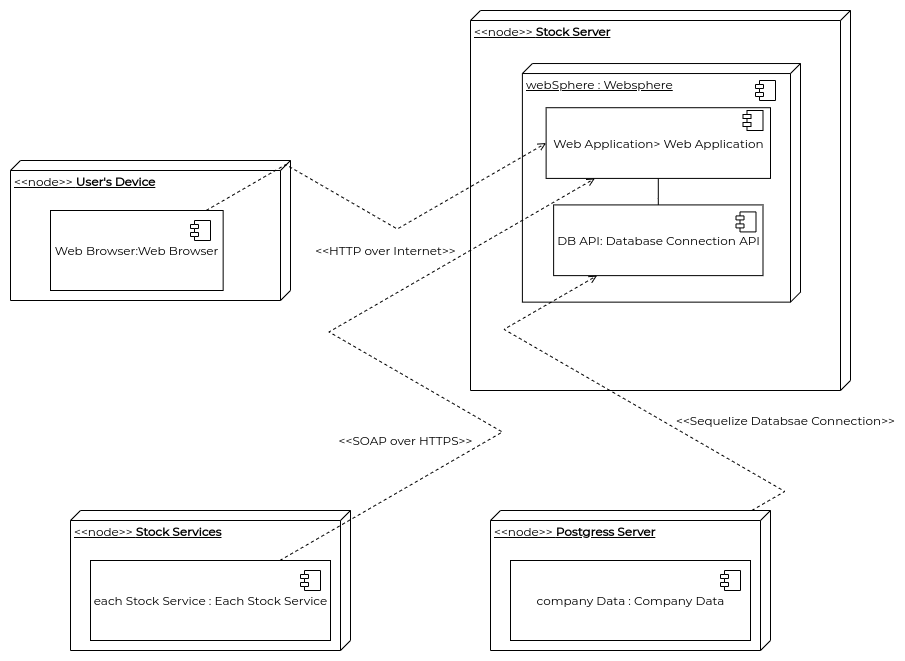

The diagram above was exported from draw.io. Its source (the exported page's mxGraphModel, read from the mxfile embedded in the PNG):
<mxGraphModel dx="2249" dy="807" grid="1" gridSize="10" guides="1" tooltips="1" connect="1" arrows="1" fold="1" page="1" pageScale="1" pageWidth="827" pageHeight="1169" math="0" shadow="0">
  <root>
    <mxCell id="0" />
    <mxCell id="1" parent="0" />
    <mxCell id="6CWjPICpude8t95t_MMp-71" value="" style="group;fontFamily=Montserrat;fontSource=https%3A%2F%2Ffonts.googleapis.com%2Fcss%3Ffamily%3DMontserrat;" parent="1" vertex="1" connectable="0">
      <mxGeometry x="-670" y="210" width="390" height="430" as="geometry" />
    </mxCell>
    <mxCell id="6CWjPICpude8t95t_MMp-16" value="" style="group;fontFamily=Montserrat;fontSource=https%3A%2F%2Ffonts.googleapis.com%2Fcss%3Ffamily%3DMontserrat;" parent="6CWjPICpude8t95t_MMp-71" vertex="1" connectable="0">
      <mxGeometry width="390" height="430" as="geometry" />
    </mxCell>
    <mxCell id="6CWjPICpude8t95t_MMp-4" value="&amp;lt;&amp;lt;node&amp;gt;&amp;gt; &lt;b&gt;User's Device&lt;/b&gt;" style="verticalAlign=top;align=left;spacingTop=8;spacingLeft=2;spacingRight=12;shape=cube;size=10;direction=south;fontStyle=4;html=1;fontFamily=Montserrat;fontSource=https%3A%2F%2Ffonts.googleapis.com%2Fcss%3Ffamily%3DMontserrat;" parent="6CWjPICpude8t95t_MMp-16" vertex="1">
      <mxGeometry x="-80" width="280" height="140" as="geometry" />
    </mxCell>
    <mxCell id="6CWjPICpude8t95t_MMp-11" value="Web Browser:Web Browser" style="html=1;fontFamily=Montserrat;fontSource=https%3A%2F%2Ffonts.googleapis.com%2Fcss%3Ffamily%3DMontserrat;" parent="6CWjPICpude8t95t_MMp-16" vertex="1">
      <mxGeometry x="-40" y="50" width="172.65" height="80" as="geometry" />
    </mxCell>
    <mxCell id="5MXOAi2MpEGGM_tDi3-6-42" value="" style="shape=component;jettyWidth=8;jettyHeight=4;fontFamily=Montserrat;fontSource=https%3A%2F%2Ffonts.googleapis.com%2Fcss%3Ffamily%3DMontserrat;" vertex="1" parent="6CWjPICpude8t95t_MMp-16">
      <mxGeometry x="1" width="20" height="20" relative="1" as="geometry">
        <mxPoint x="-290" y="60" as="offset" />
      </mxGeometry>
    </mxCell>
    <mxCell id="5MXOAi2MpEGGM_tDi3-6-45" value="&amp;lt;&amp;lt;node&amp;gt;&amp;gt; &lt;b&gt;Stock Services&lt;/b&gt;" style="verticalAlign=top;align=left;spacingTop=8;spacingLeft=2;spacingRight=12;shape=cube;size=10;direction=south;fontStyle=4;html=1;fontFamily=Montserrat;fontSource=https%3A%2F%2Ffonts.googleapis.com%2Fcss%3Ffamily%3DMontserrat;" vertex="1" parent="6CWjPICpude8t95t_MMp-16">
      <mxGeometry x="-20" y="350" width="280" height="140" as="geometry" />
    </mxCell>
    <mxCell id="5MXOAi2MpEGGM_tDi3-6-46" value="each Stock Service : Each Stock Service" style="html=1;fontFamily=Montserrat;fontSource=https%3A%2F%2Ffonts.googleapis.com%2Fcss%3Ffamily%3DMontserrat;" vertex="1" parent="6CWjPICpude8t95t_MMp-16">
      <mxGeometry y="400" width="240" height="80" as="geometry" />
    </mxCell>
    <mxCell id="5MXOAi2MpEGGM_tDi3-6-47" value="" style="shape=component;jettyWidth=8;jettyHeight=4;fontFamily=Montserrat;fontSource=https%3A%2F%2Ffonts.googleapis.com%2Fcss%3Ffamily%3DMontserrat;" vertex="1" parent="6CWjPICpude8t95t_MMp-16">
      <mxGeometry x="1" width="20" height="20" relative="1" as="geometry">
        <mxPoint x="-180.00000000000003" y="410" as="offset" />
      </mxGeometry>
    </mxCell>
    <mxCell id="5MXOAi2MpEGGM_tDi3-6-48" value="&amp;lt;&amp;lt;node&amp;gt;&amp;gt; &lt;b&gt;Postgress Server&lt;/b&gt;" style="verticalAlign=top;align=left;spacingTop=8;spacingLeft=2;spacingRight=12;shape=cube;size=10;direction=south;fontStyle=4;html=1;fontFamily=Montserrat;fontSource=https%3A%2F%2Ffonts.googleapis.com%2Fcss%3Ffamily%3DMontserrat;" vertex="1" parent="6CWjPICpude8t95t_MMp-16">
      <mxGeometry x="400" y="350" width="280" height="140" as="geometry" />
    </mxCell>
    <mxCell id="5MXOAi2MpEGGM_tDi3-6-49" value="company Data : Company Data" style="html=1;fontFamily=Montserrat;fontSource=https%3A%2F%2Ffonts.googleapis.com%2Fcss%3Ffamily%3DMontserrat;" vertex="1" parent="6CWjPICpude8t95t_MMp-16">
      <mxGeometry x="420" y="400" width="240" height="80" as="geometry" />
    </mxCell>
    <mxCell id="5MXOAi2MpEGGM_tDi3-6-50" value="" style="shape=component;jettyWidth=8;jettyHeight=4;fontFamily=Montserrat;fontSource=https%3A%2F%2Ffonts.googleapis.com%2Fcss%3Ffamily%3DMontserrat;" vertex="1" parent="6CWjPICpude8t95t_MMp-16">
      <mxGeometry x="1" width="20" height="20" relative="1" as="geometry">
        <mxPoint x="240" y="410" as="offset" />
      </mxGeometry>
    </mxCell>
    <mxCell id="5MXOAi2MpEGGM_tDi3-6-52" value="&amp;lt;&amp;lt;HTTP over Internet&amp;gt;&amp;gt;" style="text;html=1;align=center;verticalAlign=middle;resizable=0;points=[];autosize=1;fontFamily=Montserrat;fontSource=https%3A%2F%2Ffonts.googleapis.com%2Fcss%3Ffamily%3DMontserrat;" vertex="1" parent="6CWjPICpude8t95t_MMp-16">
      <mxGeometry x="220" y="80" width="150" height="20" as="geometry" />
    </mxCell>
    <mxCell id="5MXOAi2MpEGGM_tDi3-6-54" value="&amp;lt;&amp;lt;SOAP over HTTPS&amp;gt;&amp;gt;" style="text;html=1;align=center;verticalAlign=middle;resizable=0;points=[];autosize=1;fontFamily=Montserrat;fontSource=https%3A%2F%2Ffonts.googleapis.com%2Fcss%3Ffamily%3DMontserrat;" vertex="1" parent="6CWjPICpude8t95t_MMp-16">
      <mxGeometry x="240" y="270" width="150" height="20" as="geometry" />
    </mxCell>
    <mxCell id="5MXOAi2MpEGGM_tDi3-6-17" value="" style="group;fontFamily=Montserrat;fontSource=https%3A%2F%2Ffonts.googleapis.com%2Fcss%3Ffamily%3DMontserrat;" vertex="1" connectable="0" parent="1">
      <mxGeometry x="-290" y="60" width="380" height="380" as="geometry" />
    </mxCell>
    <mxCell id="5MXOAi2MpEGGM_tDi3-6-18" value="" style="group;fontFamily=Montserrat;fontSource=https%3A%2F%2Ffonts.googleapis.com%2Fcss%3Ffamily%3DMontserrat;" vertex="1" connectable="0" parent="5MXOAi2MpEGGM_tDi3-6-17">
      <mxGeometry width="380" height="380" as="geometry" />
    </mxCell>
    <mxCell id="5MXOAi2MpEGGM_tDi3-6-19" value="&amp;lt;&amp;lt;node&amp;gt;&amp;gt; &lt;b&gt;Stock Server&lt;/b&gt;" style="verticalAlign=top;align=left;spacingTop=8;spacingLeft=2;spacingRight=12;shape=cube;size=10;direction=south;fontStyle=4;html=1;fontFamily=Montserrat;fontSource=https%3A%2F%2Ffonts.googleapis.com%2Fcss%3Ffamily%3DMontserrat;" vertex="1" parent="5MXOAi2MpEGGM_tDi3-6-18">
      <mxGeometry width="380" height="380" as="geometry" />
    </mxCell>
    <mxCell id="5MXOAi2MpEGGM_tDi3-6-20" value="webSphere : Websphere" style="verticalAlign=top;align=left;spacingTop=8;spacingLeft=2;spacingRight=12;shape=cube;size=10;direction=south;fontStyle=4;html=1;fontFamily=Montserrat;fontSource=https%3A%2F%2Ffonts.googleapis.com%2Fcss%3Ffamily%3DMontserrat;" vertex="1" parent="5MXOAi2MpEGGM_tDi3-6-18">
      <mxGeometry x="51.89" y="53.02325581395349" width="278.11" height="238.6046511627907" as="geometry" />
    </mxCell>
    <mxCell id="5MXOAi2MpEGGM_tDi3-6-41" style="edgeStyle=orthogonalEdgeStyle;rounded=0;orthogonalLoop=1;jettySize=auto;html=1;entryX=0.5;entryY=0;entryDx=0;entryDy=0;endArrow=none;endFill=0;fontFamily=Montserrat;fontSource=https%3A%2F%2Ffonts.googleapis.com%2Fcss%3Ffamily%3DMontserrat;" edge="1" parent="5MXOAi2MpEGGM_tDi3-6-18" source="5MXOAi2MpEGGM_tDi3-6-21" target="5MXOAi2MpEGGM_tDi3-6-22">
      <mxGeometry relative="1" as="geometry" />
    </mxCell>
    <mxCell id="5MXOAi2MpEGGM_tDi3-6-21" value="Web Application&amp;gt; Web Application" style="html=1;fontFamily=Montserrat;fontSource=https%3A%2F%2Ffonts.googleapis.com%2Fcss%3Ffamily%3DMontserrat;" vertex="1" parent="5MXOAi2MpEGGM_tDi3-6-18">
      <mxGeometry x="75.62" y="97.21" width="224.38" height="70.7" as="geometry" />
    </mxCell>
    <mxCell id="5MXOAi2MpEGGM_tDi3-6-22" value="DB API: Database Connection API" style="html=1;fontFamily=Montserrat;fontSource=https%3A%2F%2Ffonts.googleapis.com%2Fcss%3Ffamily%3DMontserrat;" vertex="1" parent="5MXOAi2MpEGGM_tDi3-6-18">
      <mxGeometry x="83.12" y="194.42" width="209.38" height="70.7" as="geometry" />
    </mxCell>
    <mxCell id="5MXOAi2MpEGGM_tDi3-6-23" value="" style="shape=component;jettyWidth=8;jettyHeight=4;fontFamily=Montserrat;fontSource=https%3A%2F%2Ffonts.googleapis.com%2Fcss%3Ffamily%3DMontserrat;" vertex="1" parent="5MXOAi2MpEGGM_tDi3-6-22">
      <mxGeometry x="1" width="20" height="20" relative="1" as="geometry">
        <mxPoint x="-27" y="7" as="offset" />
      </mxGeometry>
    </mxCell>
    <mxCell id="5MXOAi2MpEGGM_tDi3-6-43" value="" style="shape=component;jettyWidth=8;jettyHeight=4;fontFamily=Montserrat;fontSource=https%3A%2F%2Ffonts.googleapis.com%2Fcss%3Ffamily%3DMontserrat;" vertex="1" parent="5MXOAi2MpEGGM_tDi3-6-18">
      <mxGeometry x="1" width="20" height="20" relative="1" as="geometry">
        <mxPoint x="-107.5" y="100" as="offset" />
      </mxGeometry>
    </mxCell>
    <mxCell id="5MXOAi2MpEGGM_tDi3-6-44" value="" style="shape=component;jettyWidth=8;jettyHeight=4;fontFamily=Montserrat;fontSource=https%3A%2F%2Ffonts.googleapis.com%2Fcss%3Ffamily%3DMontserrat;" vertex="1" parent="5MXOAi2MpEGGM_tDi3-6-18">
      <mxGeometry x="1" width="20" height="20" relative="1" as="geometry">
        <mxPoint x="-95" y="70" as="offset" />
      </mxGeometry>
    </mxCell>
    <mxCell id="5MXOAi2MpEGGM_tDi3-6-51" style="rounded=0;orthogonalLoop=1;jettySize=auto;html=1;endArrow=open;endFill=0;entryX=0;entryY=0.5;entryDx=0;entryDy=0;edgeStyle=isometricEdgeStyle;dashed=1;fontFamily=Montserrat;fontSource=https%3A%2F%2Ffonts.googleapis.com%2Fcss%3Ffamily%3DMontserrat;" edge="1" parent="1" source="6CWjPICpude8t95t_MMp-11" target="5MXOAi2MpEGGM_tDi3-6-21">
      <mxGeometry relative="1" as="geometry" />
    </mxCell>
    <mxCell id="5MXOAi2MpEGGM_tDi3-6-53" style="edgeStyle=isometricEdgeStyle;rounded=0;orthogonalLoop=1;jettySize=auto;html=1;entryX=0.217;entryY=1.001;entryDx=0;entryDy=0;dashed=1;endArrow=open;endFill=0;entryPerimeter=0;fontFamily=Montserrat;fontSource=https%3A%2F%2Ffonts.googleapis.com%2Fcss%3Ffamily%3DMontserrat;" edge="1" parent="1" source="5MXOAi2MpEGGM_tDi3-6-46" target="5MXOAi2MpEGGM_tDi3-6-21">
      <mxGeometry relative="1" as="geometry">
        <Array as="points">
          <mxPoint x="-330" y="440" />
        </Array>
      </mxGeometry>
    </mxCell>
    <mxCell id="5MXOAi2MpEGGM_tDi3-6-55" style="edgeStyle=isometricEdgeStyle;rounded=0;orthogonalLoop=1;jettySize=auto;html=1;dashed=1;endArrow=open;endFill=0;fontFamily=Montserrat;fontSource=https%3A%2F%2Ffonts.googleapis.com%2Fcss%3Ffamily%3DMontserrat;" edge="1" parent="1" source="5MXOAi2MpEGGM_tDi3-6-48" target="5MXOAi2MpEGGM_tDi3-6-22">
      <mxGeometry relative="1" as="geometry" />
    </mxCell>
    <mxCell id="5MXOAi2MpEGGM_tDi3-6-56" value="&amp;lt;&amp;lt;Sequelize Databsae Connection&amp;gt;&amp;gt;" style="text;html=1;align=center;verticalAlign=middle;resizable=0;points=[];autosize=1;fontFamily=Montserrat;fontSource=https%3A%2F%2Ffonts.googleapis.com%2Fcss%3Ffamily%3DMontserrat;" vertex="1" parent="1">
      <mxGeometry x="-80" y="460" width="210" height="20" as="geometry" />
    </mxCell>
  </root>
</mxGraphModel>